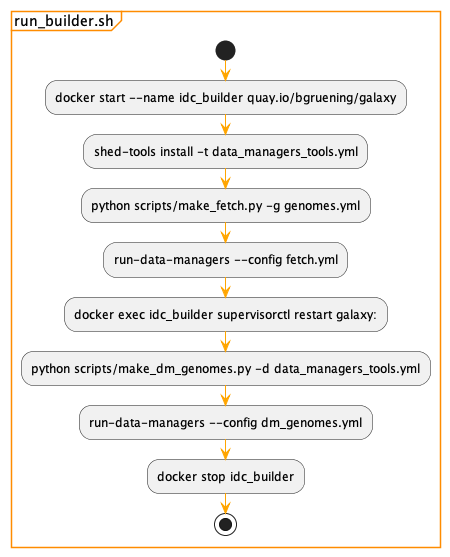

The diagram above was rendered by PlantUML. Its source (embedded in the PNG):
@startuml

skinparam class {
    ArrowFontColor DarkOrange
    BackgroundColor #FFEFD5
    ArrowColor Orange
    BorderColor DarkOrange
}

skinparam object {
    ArrowFontColor DarkOrange
    BackgroundColor #FFEFD5
    BackgroundColor #FFEFD5
    ArrowColor Orange
    BorderColor DarkOrange
}

skinparam ComponentBackgroundColor #FFEFD5
skinparam ComponentBorderColor DarkOrange

skinparam DatabaseBackgroundColor #FFEFD5
skinparam DatabaseBorderColor DarkOrange

skinparam StorageBackgroundColor #FFEFD5
skinparam StorageBorderColor DarkOrange

skinparam QueueBackgroundColor #FFEFD5
skinparam QueueBorderColor DarkOrange

skinparam note {
    BackgroundColor #FFEFD5
    BorderColor #BF5700
}

skinparam sequence {
    ArrowColor Orange
    ArrowFontColor DarkOrange
    ActorBorderColor DarkOrange
    ActorBackgroundColor #FFEFD5

    ParticipantBorderColor DarkOrange
    ParticipantBackgroundColor #FFEFD5

    LifeLineBorderColor DarkOrange
    LifeLineBackgroundColor #FFEFD5

    DividerBorderColor DarkOrange
    GroupBorderColor DarkOrange
}
group run_builder.sh
start
:docker start --name idc_builder quay.io/bgruening/galaxy;
:shed-tools install -t data_managers_tools.yml;
:python scripts/make_fetch.py -g genomes.yml;
:run-data-managers --config fetch.yml;
:docker exec idc_builder supervisorctl restart galaxy:;
:python scripts/make_dm_genomes.py -d data_managers_tools.yml;
:run-data-managers --config dm_genomes.yml;
:docker stop idc_builder;
stop
@enduml